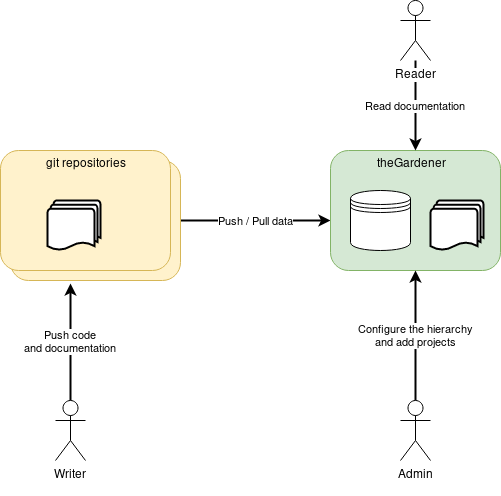

The diagram above was exported from draw.io. Its source (the exported page's mxGraphModel, read from the mxfile embedded in the PNG):
<mxGraphModel dx="1182" dy="724" grid="1" gridSize="10" guides="1" tooltips="1" connect="1" arrows="1" fold="1" page="1" pageScale="1" pageWidth="2000" pageHeight="2000" math="0" shadow="0">
  <root>
    <mxCell id="0" />
    <mxCell id="1" parent="0" />
    <mxCell id="7TnwmNjEwHjvTIjbvwe5-31" value="&lt;div&gt;Push / Pull data&lt;/div&gt;" style="edgeStyle=orthogonalEdgeStyle;rounded=0;orthogonalLoop=1;jettySize=auto;html=1;exitX=1;exitY=0.5;exitDx=0;exitDy=0;entryX=0;entryY=0.583;entryDx=0;entryDy=0;entryPerimeter=0;strokeWidth=2;" edge="1" parent="1" source="7TnwmNjEwHjvTIjbvwe5-30" target="7TnwmNjEwHjvTIjbvwe5-7">
      <mxGeometry relative="1" as="geometry" />
    </mxCell>
    <mxCell id="7TnwmNjEwHjvTIjbvwe5-30" value="" style="rounded=1;whiteSpace=wrap;html=1;fillColor=#fff2cc;strokeColor=#d6b656;" vertex="1" parent="1">
      <mxGeometry x="30" y="170" width="170" height="120" as="geometry" />
    </mxCell>
    <mxCell id="7TnwmNjEwHjvTIjbvwe5-7" value="" style="rounded=1;whiteSpace=wrap;html=1;fillColor=#d5e8d4;strokeColor=#82b366;" vertex="1" parent="1">
      <mxGeometry x="350" y="160" width="170" height="120" as="geometry" />
    </mxCell>
    <mxCell id="7TnwmNjEwHjvTIjbvwe5-32" value="&lt;div&gt;Push code &lt;br&gt;and documentation&lt;/div&gt;" style="edgeStyle=orthogonalEdgeStyle;rounded=0;orthogonalLoop=1;jettySize=auto;html=1;exitX=0.5;exitY=0;exitDx=0;exitDy=0;exitPerimeter=0;entryX=0.353;entryY=1.025;entryDx=0;entryDy=0;entryPerimeter=0;strokeWidth=2;" edge="1" parent="1">
      <mxGeometry relative="1" as="geometry">
        <mxPoint x="90" y="410" as="sourcePoint" />
        <mxPoint x="90" y="293" as="targetPoint" />
      </mxGeometry>
    </mxCell>
    <mxCell id="7TnwmNjEwHjvTIjbvwe5-24" value="&lt;div&gt;Writer&lt;/div&gt;&lt;div&gt;&lt;br&gt;&lt;/div&gt;" style="shape=umlActor;verticalLabelPosition=bottom;labelBackgroundColor=#ffffff;verticalAlign=top;html=1;outlineConnect=0;" vertex="1" parent="1">
      <mxGeometry x="75" y="410" width="30" height="60" as="geometry" />
    </mxCell>
    <mxCell id="7TnwmNjEwHjvTIjbvwe5-4" value="" style="strokeWidth=2;html=1;shape=mxgraph.flowchart.multi-document;whiteSpace=wrap;" vertex="1" parent="1">
      <mxGeometry x="450" y="210" width="53" height="50" as="geometry" />
    </mxCell>
    <mxCell id="7TnwmNjEwHjvTIjbvwe5-5" value="" style="shape=datastore;whiteSpace=wrap;html=1;" vertex="1" parent="1">
      <mxGeometry x="370" y="200" width="60" height="60" as="geometry" />
    </mxCell>
    <mxCell id="7TnwmNjEwHjvTIjbvwe5-9" value="&lt;div&gt;theGardener&lt;/div&gt;&lt;div&gt;&lt;br&gt;&lt;/div&gt;" style="text;html=1;strokeColor=none;fillColor=none;align=center;verticalAlign=middle;whiteSpace=wrap;rounded=0;" vertex="1" parent="1">
      <mxGeometry x="410" y="170" width="40" height="20" as="geometry" />
    </mxCell>
    <mxCell id="7TnwmNjEwHjvTIjbvwe5-33" value="&lt;div&gt;Read documentation&lt;/div&gt;" style="edgeStyle=orthogonalEdgeStyle;rounded=0;orthogonalLoop=1;jettySize=auto;html=1;entryX=0.5;entryY=0;entryDx=0;entryDy=0;strokeWidth=2;" edge="1" parent="1" source="7TnwmNjEwHjvTIjbvwe5-21" target="7TnwmNjEwHjvTIjbvwe5-7">
      <mxGeometry relative="1" as="geometry" />
    </mxCell>
    <mxCell id="7TnwmNjEwHjvTIjbvwe5-21" value="&lt;div&gt;Reader&lt;/div&gt;" style="shape=umlActor;verticalLabelPosition=bottom;labelBackgroundColor=#ffffff;verticalAlign=top;html=1;outlineConnect=0;" vertex="1" parent="1">
      <mxGeometry x="420" y="10" width="30" height="60" as="geometry" />
    </mxCell>
    <mxCell id="7TnwmNjEwHjvTIjbvwe5-26" value="" style="rounded=1;whiteSpace=wrap;html=1;fillColor=#fff2cc;strokeColor=#d6b656;" vertex="1" parent="1">
      <mxGeometry x="20" y="160" width="170" height="120" as="geometry" />
    </mxCell>
    <mxCell id="7TnwmNjEwHjvTIjbvwe5-27" value="" style="strokeWidth=2;html=1;shape=mxgraph.flowchart.multi-document;whiteSpace=wrap;" vertex="1" parent="1">
      <mxGeometry x="67" y="210" width="53" height="50" as="geometry" />
    </mxCell>
    <mxCell id="7TnwmNjEwHjvTIjbvwe5-29" value="&lt;div&gt;git repositories&lt;/div&gt;&lt;div&gt;&lt;br&gt;&lt;/div&gt;" style="text;html=1;strokeColor=none;fillColor=none;align=center;verticalAlign=middle;whiteSpace=wrap;rounded=0;" vertex="1" parent="1">
      <mxGeometry x="50" y="170" width="110" height="20" as="geometry" />
    </mxCell>
    <mxCell id="7TnwmNjEwHjvTIjbvwe5-35" value="Configure the hierarchy&lt;br&gt;and add projects" style="edgeStyle=orthogonalEdgeStyle;rounded=0;orthogonalLoop=1;jettySize=auto;html=1;entryX=0.5;entryY=1;entryDx=0;entryDy=0;strokeWidth=2;" edge="1" parent="1" source="7TnwmNjEwHjvTIjbvwe5-34" target="7TnwmNjEwHjvTIjbvwe5-7">
      <mxGeometry relative="1" as="geometry" />
    </mxCell>
    <mxCell id="7TnwmNjEwHjvTIjbvwe5-34" value="Admin" style="shape=umlActor;verticalLabelPosition=bottom;labelBackgroundColor=#ffffff;verticalAlign=top;html=1;outlineConnect=0;" vertex="1" parent="1">
      <mxGeometry x="420" y="410" width="30" height="60" as="geometry" />
    </mxCell>
  </root>
</mxGraphModel>